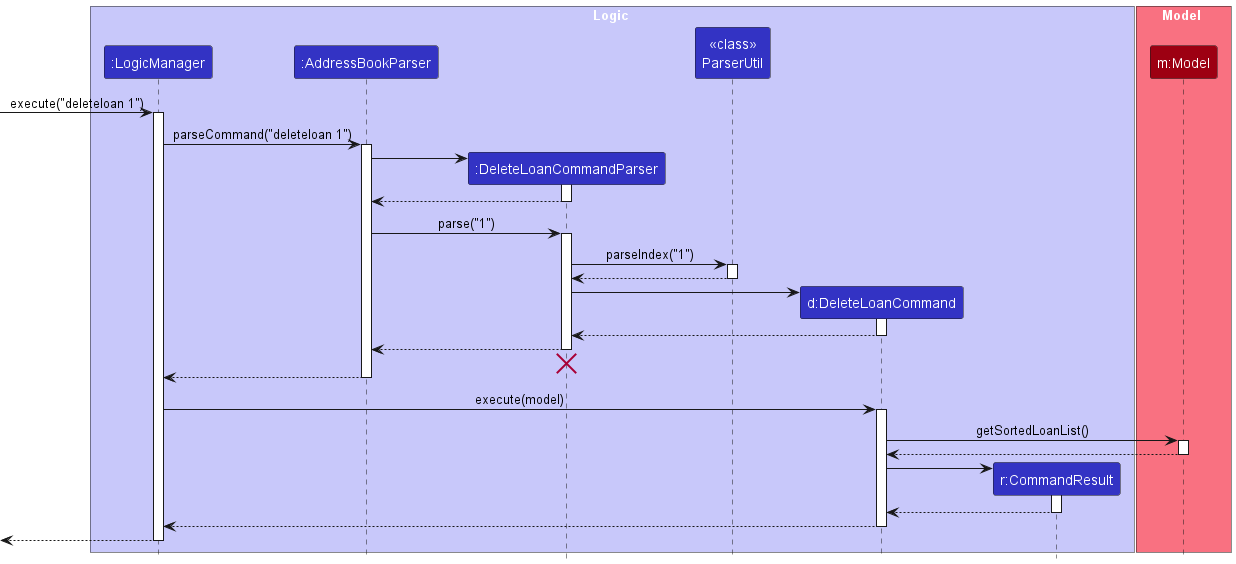

The diagram above was rendered by PlantUML. Its source (embedded in the PNG):
@startuml
!include style.puml
skinparam ArrowFontStyle plain

box Logic LOGIC_COLOR_T1
participant ":LogicManager" as LogicManager LOGIC_COLOR
participant ":AddressBookParser" as AddressBookParser LOGIC_COLOR
participant ":DeleteLoanCommandParser" as DeleteLoanCommandParser LOGIC_COLOR
participant "<< class >>\nParserUtil" as ParserUtil LOGIC_COLOR
participant "d:DeleteLoanCommand" as DeleteLoanCommand LOGIC_COLOR
participant "r:CommandResult" as CommandResult LOGIC_COLOR
end box

box Model MODEL_COLOR_T1
participant "m:Model" as Model MODEL_COLOR
end box

[-> LogicManager : execute("deleteloan 1")
activate LogicManager

LogicManager -> AddressBookParser : parseCommand("deleteloan 1")
activate AddressBookParser

create DeleteLoanCommandParser
AddressBookParser -> DeleteLoanCommandParser
activate DeleteLoanCommandParser

DeleteLoanCommandParser --> AddressBookParser
deactivate DeleteLoanCommandParser

AddressBookParser -> DeleteLoanCommandParser : parse("1")
activate DeleteLoanCommandParser

DeleteLoanCommandParser -> ParserUtil : parseIndex("1")
activate ParserUtil

ParserUtil --> DeleteLoanCommandParser
deactivate ParserUtil


create DeleteLoanCommand
DeleteLoanCommandParser -> DeleteLoanCommand
activate DeleteLoanCommand

DeleteLoanCommand --> DeleteLoanCommandParser :
deactivate DeleteLoanCommand

DeleteLoanCommandParser --> AddressBookParser :
deactivate DeleteLoanCommandParser
'Hidden arrow to position the destroy marker below the end of the activation bar.
DeleteLoanCommandParser -[hidden]-> AddressBookParser
destroy DeleteLoanCommandParser

AddressBookParser --> LogicManager
deactivate AddressBookParser

LogicManager -> DeleteLoanCommand : execute(model)
activate DeleteLoanCommand

DeleteLoanCommand -> Model : getSortedLoanList()
activate Model

Model --> DeleteLoanCommand
deactivate Model

create CommandResult
DeleteLoanCommand -> CommandResult
activate CommandResult

CommandResult --> DeleteLoanCommand
deactivate CommandResult

DeleteLoanCommand --> LogicManager :
deactivate DeleteLoanCommand

[<--LogicManager
deactivate LogicManager
@enduml